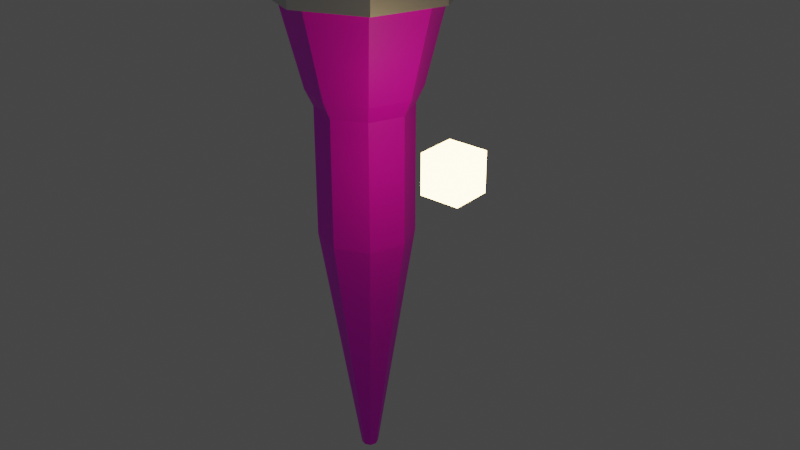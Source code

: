 # Source: torch.blend  (saved by Blender 3.6.13; exported with 4.5.12 LTS)
import bpy
from mathutils import Matrix  # noqa: F401  (used for matrix-valued properties, if any)

bpy.ops.wm.read_factory_settings(use_empty=True)
scene = bpy.context.scene
scene.name = 'Scene'

# ---- collections
col_collection = bpy.data.collections.new('Collection'); scene.collection.children.link(col_collection)

# ---- images (referenced by path relative to the original .blend; pixels are not part of the script)
import os
ASSET_DIR = os.environ.get("B2B_ASSET_DIR", "")  # directory of the original .blend (textures are referenced by path, not embedded)
HERE = os.path.dirname(os.path.abspath(__file__))  # packed textures are extracted next to this script under _unpacked/

def load_image(name, relpath, width, height, colorspace="sRGB"):
    """Load a texture the original file referenced (path relative to the .blend, or extracted next to this script)."""
    p = next((c for c in (os.path.join(HERE, relpath), os.path.join(ASSET_DIR, relpath)) if relpath and os.path.exists(c)), "")
    if p:
        img = bpy.data.images.load(p, check_existing=True)
        img.name = name
    else:  # same state as the original file: an image datablock whose file is absent (Cycles renders it pink)
        img = bpy.data.images.new(name, width, height)
        img.source = "FILE"
        img.filepath = "//" + (relpath or name)
    img.colorspace_settings.name = colorspace
    return img
img_wood060_2k_jpg_color_jpg = load_image('Wood060_2K-JPG_Color.jpg', 'Material/Wood060_2K-JPG_Color.jpg', 1024, 1024, 'sRGB')
img_wood060_2k_jpg_color_jpg_002 = load_image('Wood060_2K-JPG_Color.jpg.002', 'Wood060_2K-JPG_Color.jpg', 1024, 1024, 'sRGB')

# ---- materials (node trees are filled in below, after node groups)
mat_material = bpy.data.materials.new('Material')
mat_material.use_transparent_shadow = False
mat_material_001 = bpy.data.materials.new('Material.001')
mat_material_001.use_transparent_shadow = False
mat_material_007 = bpy.data.materials.new('Material.007')
mat_material_007.use_transparent_shadow = False
mat_material_006 = bpy.data.materials.new('Material.006')
mat_material_006.use_transparent_shadow = False
mat_material_005 = bpy.data.materials.new('Material.005')
mat_material_005.use_transparent_shadow = False

# ---- material node trees
mat_material.use_nodes = True; mat_material.node_tree.nodes.clear()
_N = mat_material.node_tree.nodes; _L = mat_material.node_tree.links
n0 = _N.new('ShaderNodeBsdfPrincipled'); n0.name = 'Principled BSDF'; n0.location = (10, 300)
n0.distribution = 'GGX'
n0.subsurface_method = 'RANDOM_WALK_SKIN'
n0.inputs[3].default_value = 1.45
n0.inputs[27].default_value = (0.0, 0.0, 0.0, 1.0)
n0.inputs[28].default_value = 1.0
n1 = _N.new('ShaderNodeOutputMaterial'); n1.name = 'Material Output'; n1.location = (300, 300)
n2 = _N.new('ShaderNodeTexImage'); n2.name = 'Image Texture'; n2.location = (-280, 275)
n2.image = img_wood060_2k_jpg_color_jpg
_L.new(n0.outputs[0], n1.inputs[0])
_L.new(n2.outputs[0], n0.inputs[0])
n1.is_active_output = True
mat_material_001.use_nodes = True; mat_material_001.node_tree.nodes.clear()
_N = mat_material_001.node_tree.nodes; _L = mat_material_001.node_tree.links
n0 = _N.new('ShaderNodeOutputMaterial'); n0.name = 'Material Output'; n0.location = (300, 300)
n1 = _N.new('ShaderNodeBsdfAnisotropic'); n1.name = 'Glossy BSDF'; n1.location = (10, 300)
n1.distribution = 'GGX'
_L.new(n1.outputs[0], n0.inputs[0])
n0.is_active_output = True
mat_material_007.use_nodes = True; mat_material_007.node_tree.nodes.clear()
_N = mat_material_007.node_tree.nodes; _L = mat_material_007.node_tree.links
n0 = _N.new('ShaderNodeOutputMaterial'); n0.name = 'Material Output'; n0.location = (87, 277)
n1 = _N.new('ShaderNodeEmission'); n1.name = 'Emission'; n1.location = (-158, 240)
n1.inputs[1].default_value = 16.6
n2 = _N.new('ShaderNodeMath'); n2.name = 'Math'; n2.location = (-718, 194)
n2.operation = 'MULTIPLY'
n2.inputs[1].default_value = 1.0
n3 = _N.new('ShaderNodeMath'); n3.name = 'Math.001'; n3.location = (-952, 204)
n3.operation = 'DIVIDE'
n3.inputs[1].default_value = 7.6
n4 = _N.new('ShaderNodeSeparateXYZ'); n4.name = 'Separate XYZ'; n4.location = (-1192, 220)
n5 = _N.new('ShaderNodeObjectInfo'); n5.name = 'Object Info'; n5.location = (-1413, 218)
n6 = _N.new('ShaderNodeValToRGB'); n6.name = 'Color Ramp'; n6.location = (-465, 240)
while len(n6.color_ramp.elements) > 1: n6.color_ramp.elements.remove(n6.color_ramp.elements[-1])
n6.color_ramp.elements[0].position = 0.0; n6.color_ramp.elements[0].color = (1.0, 0.8714, 0.402, 1.0)
_e = n6.color_ramp.elements.new(0.05818); _e.color = (0.3613, 0.04666, 0.0, 1.0)
_L.new(n1.outputs[0], n0.inputs[0])
_L.new(n6.outputs[0], n1.inputs[0])
_L.new(n2.outputs[0], n6.inputs[0])
_L.new(n3.outputs[0], n2.inputs[0])
_L.new(n4.outputs[2], n3.inputs[0])
_L.new(n5.outputs[0], n4.inputs[0])
n0.is_active_output = True
mat_material_006.use_nodes = True; mat_material_006.node_tree.nodes.clear()
_N = mat_material_006.node_tree.nodes; _L = mat_material_006.node_tree.links
n0 = _N.new('ShaderNodeBsdfPrincipled'); n0.name = 'Principled BSDF'; n0.location = (10, 300)
n0.distribution = 'GGX'
n0.subsurface_method = 'RANDOM_WALK_SKIN'
n0.inputs[3].default_value = 1.45
n0.inputs[27].default_value = (0.0, 0.0, 0.0, 1.0)
n0.inputs[28].default_value = 1.0
n1 = _N.new('ShaderNodeOutputMaterial'); n1.name = 'Material Output'; n1.location = (300, 300)
n2 = _N.new('ShaderNodeTexImage'); n2.name = 'Image Texture'; n2.location = (-280, 275)
n2.image = img_wood060_2k_jpg_color_jpg_002
_L.new(n0.outputs[0], n1.inputs[0])
_L.new(n2.outputs[0], n0.inputs[0])
n1.is_active_output = True
mat_material_005.use_nodes = True; mat_material_005.node_tree.nodes.clear()
_N = mat_material_005.node_tree.nodes; _L = mat_material_005.node_tree.links
n0 = _N.new('ShaderNodeOutputMaterial'); n0.name = 'Material Output'; n0.location = (300, 300)
n1 = _N.new('ShaderNodeBsdfAnisotropic'); n1.name = 'Glossy BSDF'; n1.location = (10, 300)
n1.distribution = 'GGX'
_L.new(n1.outputs[0], n0.inputs[0])
n0.is_active_output = True

# ---- world
world_world = bpy.data.worlds.new('World'); scene.world = world_world
world_world.use_nodes = True; world_world.node_tree.nodes.clear()
_N = world_world.node_tree.nodes; _L = world_world.node_tree.links
n0 = _N.new('ShaderNodeOutputWorld'); n0.name = 'World Output'; n0.location = (300, 300)
n1 = _N.new('ShaderNodeBackground'); n1.name = 'Background'; n1.location = (10, 300)
n1.inputs[0].default_value = (0.05088, 0.05088, 0.05088, 1.0)
_L.new(n1.outputs[0], n0.inputs[0])
n0.is_active_output = True
world_world.color = (0.05088, 0.05088, 0.05088)
world_world.use_sun_shadow = False
world_world.sun_shadow_jitter_overblur = 0.0

# ---- meshes
me_cylinder = bpy.data.meshes.new('Cylinder')
me_cylinder.from_pydata([(0.0, 1.0, -1.245), (1.368e-09, 1.63, 4.329), (0.7071, 0.7071, -1.245), (1.153, 1.153, 4.329), (1.0, 0.0, -1.245), (1.63, 2.806e-09, 4.329), (0.7071, -0.7071, -1.245), (1.153, -1.153, 4.329), (0.0, -1.0, -1.245), (1.368e-09, -1.63, 4.329), (-0.7071, -0.7071, -1.245), (-1.153, -1.153, 4.329), (-1.0, 0.0, -1.245), (-1.63, 2.806e-09, 4.329), (-0.7071, 0.7071, -1.245), (-1.153, 1.153, 4.329), (6.112e-09, 0.1796, -6.617), (0.127, 0.127, -6.617), (0.1796, 0.0, -6.617), (0.127, -0.127, -6.617), (6.112e-09, -0.1796, -6.617), (-0.127, -0.127, -6.617), (-0.1796, 0.0, -6.617), (-0.127, 0.127, -6.617), (1.368e-09, 1.65, 3.843), (1.167, 1.167, 3.843), (1.65, 2.806e-09, 3.843), (1.167, -1.167, 3.843), (1.368e-09, -1.65, 3.843), (-1.167, -1.167, 3.843), (-1.65, 2.806e-09, 3.843), (-1.167, 1.167, 3.843), (0.8253, 0.8253, 1.879), (1.167, 0.0, 1.879), (0.8253, -0.8253, 1.879), (-4.151e-10, -1.167, 1.879), (-0.8253, -0.8253, 1.879), (-1.167, 0.0, 1.879), (-0.8253, 0.8253, 1.879), (-4.151e-10, 1.167, 1.879), (0.7071, 0.7071, 1.524), (1.0, 0.0, 1.524), (0.7071, -0.7071, 1.524), (0.0, -1.0, 1.524), (-0.7071, -0.7071, 1.524), (-1.0, 0.0, 1.524), (-0.7071, 0.7071, 1.524), (0.0, 1.0, 1.524), (0.7071, 0.7071, 0.875), (1.0, 0.0, 0.875), (0.7071, -0.7071, 0.875), (0.0, -1.0, 0.875), (-0.7071, -0.7071, 0.875), (-1.0, 0.0, 0.875), (-0.7071, 0.7071, 0.875), (0.0, 1.0, 0.875), (1.41, 1.41, 5.012), (1.368e-09, 1.994, 5.012), (1.368e-09, 1.994, 3.843), (1.994, 2.806e-09, 5.012), (1.41, -1.41, 5.012), (1.368e-09, -1.994, 5.012), (-1.41, -1.41, 5.012), (-1.994, 2.806e-09, 5.012), (-1.41, 1.41, 5.012), (1.41, 1.41, 3.843), (1.994, 2.806e-09, 3.843), (1.41, -1.41, 3.843), (1.368e-09, -1.994, 3.843), (-1.41, -1.41, 3.843), (-1.994, 2.806e-09, 3.843), (-1.41, 1.41, 3.843), (1.167, 1.167, 5.012), (1.368e-09, 1.65, 5.012), (1.65, 2.806e-09, 5.012), (1.167, -1.167, 5.012), (1.368e-09, -1.65, 5.012), (-1.167, -1.167, 5.012), (-1.65, 2.806e-09, 5.012), (-1.167, 1.167, 5.012)], [], [(78, 79, 64, 63), (72, 74, 59, 56), (31, 30, 70, 71), (24, 31, 71, 58), (75, 76, 61, 60), (25, 24, 58, 65), (3, 1, 15, 13, 11, 9, 7, 5), (77, 78, 63, 62), (26, 25, 65, 66), (6, 8, 20, 19), (16, 17, 18, 19, 20, 21, 22, 23), (12, 14, 23, 22), (2, 4, 18, 17), (8, 10, 21, 20), (14, 0, 16, 23), (0, 2, 17, 16), (4, 6, 19, 18), (10, 12, 22, 21), (38, 31, 24, 39), (37, 30, 31, 38), (36, 29, 30, 37), (35, 28, 29, 36), (34, 27, 28, 35), (33, 26, 27, 34), (32, 25, 26, 33), (39, 24, 25, 32), (47, 39, 32, 40), (40, 32, 33, 41), (41, 33, 34, 42), (42, 34, 35, 43), (43, 35, 36, 44), (44, 36, 37, 45), (45, 37, 38, 46), (46, 38, 39, 47), (54, 46, 47, 55), (53, 45, 46, 54), (52, 44, 45, 53), (51, 43, 44, 52), (50, 42, 43, 51), (49, 41, 42, 50), (48, 40, 41, 49), (55, 47, 40, 48), (0, 55, 48, 2), (2, 48, 49, 4), (4, 49, 50, 6), (6, 50, 51, 8), (8, 51, 52, 10), (10, 52, 53, 12), (12, 53, 54, 14), (14, 54, 55, 0), (48, 55, 54, 53, 52, 51, 50, 49), (58, 57, 56, 65), (65, 56, 59, 66), (66, 59, 60, 67), (67, 60, 61, 68), (68, 61, 62, 69), (69, 62, 63, 70), (70, 63, 64, 71), (71, 64, 57, 58), (30, 29, 69, 70), (76, 77, 62, 61), (29, 28, 68, 69), (28, 27, 67, 68), (74, 75, 60, 59), (79, 73, 57, 64), (73, 72, 56, 57), (27, 26, 66, 67), (1, 3, 72, 73), (3, 5, 74, 72), (5, 7, 75, 74), (7, 9, 76, 75), (9, 11, 77, 76), (11, 13, 78, 77), (13, 15, 79, 78), (15, 1, 73, 79)])
me_cylinder.polygons.foreach_set('material_index', [1, 1, 1, 1, 1, 1, 0, 1, 1, 0, 0, 0, 0, 0, 0, 0, 0, 0, 0, 0, 0, 0, 0, 0, 0, 0, 0, 0, 0, 0, 0, 0, 0, 0, 0, 0, 0, 0, 0, 0, 0, 0, 0, 0, 0, 0, 0, 0, 0, 0, 0, 1, 1, 1, 1, 1, 1, 1, 1, 1, 1, 1, 1, 1, 1, 1, 1, 1, 1, 1, 1, 1, 1, 1, 1])
_uv = me_cylinder.uv_layers.new(name='UVMap')
_uv.uv.foreach_set('vector', [0.01, 0.25, 0.08029, 0.4197, 0.08029, 0.4197, 0.01, 0.25, 0.4197, 0.4197, 0.49, 0.25, 0.49, 0.25, 0.4197, 0.4197, 0.125, 0.9568, 0.25, 0.9568, 0.25, 0.9568, 0.125, 0.9568, 0.0, 0.9568, 0.125, 0.9568, 0.125, 0.9568, 0.0, 0.9568, 0.4197, 0.08029, 0.25, 0.01, 0.25, 0.01, 0.4197, 0.08029, 0.875, 0.9568, 1.0, 0.9568, 1.0, 0.9568, 0.875, 0.9568, 0.4177, 0.4177, 0.25, 0.4872, 0.0823, 0.4177, 0.01284, 0.25, 0.0823, 0.0823, 0.25, 0.01284, 0.4177, 0.0823, 0.4872, 0.25, 0.08029, 0.08029, 0.01, 0.25, 0.01, 0.25, 0.08029, 0.08029, 0.75, 0.9568, 0.875, 0.9568, 0.875, 0.9568, 0.75, 0.9568, 0.625, 0.5, 0.5, 0.5, 0.5, 0.5, 0.625, 0.5, 0.75, 0.49, 0.9197, 0.4197, 0.99, 0.25, 0.9197, 0.08029, 0.75, 0.01, 0.5803, 0.08029, 0.51, 0.25, 0.5803, 0.4197, 0.25, 0.5, 0.125, 0.5, 0.125, 0.5, 0.25, 0.5, 0.875, 0.5, 0.75, 0.5, 0.75, 0.5, 0.875, 0.5, 0.5, 0.5, 0.375, 0.5, 0.375, 0.5, 0.5, 0.5, 0.125, 0.5, 0.0, 0.5, 0.0, 0.5, 0.125, 0.5, 1.0, 0.5, 0.875, 0.5, 0.875, 0.5, 1.0, 0.5, 0.75, 0.5, 0.625, 0.5, 0.625, 0.5, 0.75, 0.5, 0.375, 0.5, 0.25, 0.5, 0.25, 0.5, 0.375, 0.5, 0.125, 0.8481, 0.125, 0.9568, 0.0, 0.9568, 0.0, 0.8481, 0.25, 0.8481, 0.25, 0.9568, 0.125, 0.9568, 0.125, 0.8481, 0.375, 0.8481, 0.375, 0.9568, 0.25, 0.9568, 0.25, 0.8481, 0.5, 0.8481, 0.5, 0.9568, 0.375, 0.9568, 0.375, 0.8481, 0.625, 0.8481, 0.625, 0.9568, 0.5, 0.9568, 0.5, 0.8481, 0.75, 0.8481, 0.75, 0.9568, 0.625, 0.9568, 0.625, 0.8481, 0.875, 0.8481, 0.875, 0.9568, 0.75, 0.9568, 0.75, 0.8481, 1.0, 0.8481, 1.0, 0.9568, 0.875, 0.9568, 0.875, 0.8481, 1.0, 0.8215, 1.0, 0.8481, 0.875, 0.8481, 0.875, 0.8215, 0.875, 0.8215, 0.875, 0.8481, 0.75, 0.8481, 0.75, 0.8215, 0.75, 0.8215, 0.75, 0.8481, 0.625, 0.8481, 0.625, 0.8215, 0.625, 0.8215, 0.625, 0.8481, 0.5, 0.8481, 0.5, 0.8215, 0.5, 0.8215, 0.5, 0.8481, 0.375, 0.8481, 0.375, 0.8215, 0.375, 0.8215, 0.375, 0.8481, 0.25, 0.8481, 0.25, 0.8215, 0.25, 0.8215, 0.25, 0.8481, 0.125, 0.8481, 0.125, 0.8215, 0.125, 0.8215, 0.125, 0.8481, 0.0, 0.8481, 0.0, 0.8215, 0.125, 0.7894, 0.125, 0.8215, 0.0, 0.8215, 0.0, 0.7894, 0.25, 0.7894, 0.25, 0.8215, 0.125, 0.8215, 0.125, 0.7894, 0.375, 0.7894, 0.375, 0.8215, 0.25, 0.8215, 0.25, 0.7894, 0.5, 0.7894, 0.5, 0.8215, 0.375, 0.8215, 0.375, 0.7894, 0.625, 0.7894, 0.625, 0.8215, 0.5, 0.8215, 0.5, 0.7894, 0.75, 0.7894, 0.75, 0.8215, 0.625, 0.8215, 0.625, 0.7894, 0.875, 0.7894, 0.875, 0.8215, 0.75, 0.8215, 0.75, 0.7894, 1.0, 0.7894, 1.0, 0.8215, 0.875, 0.8215, 0.875, 0.7894, 1.0, 0.5, 1.0, 0.7894, 0.875, 0.7894, 0.875, 0.5, 0.875, 0.5, 0.875, 0.7894, 0.75, 0.7894, 0.75, 0.5, 0.75, 0.5, 0.75, 0.7894, 0.625, 0.7894, 0.625, 0.5, 0.625, 0.5, 0.625, 0.7894, 0.5, 0.7894, 0.5, 0.5, 0.5, 0.5, 0.5, 0.7894, 0.375, 0.7894, 0.375, 0.5, 0.375, 0.5, 0.375, 0.7894, 0.25, 0.7894, 0.25, 0.5, 0.25, 0.5, 0.25, 0.7894, 0.125, 0.7894, 0.125, 0.5, 0.125, 0.5, 0.125, 0.7894, 0.0, 0.7894, 0.0, 0.5, 0.875, 0.7894, 1.0, 0.7894, 0.125, 0.7894, 0.25, 0.7894, 0.375, 0.7894, 0.5, 0.7894, 0.625, 0.7894, 0.75, 0.7894, 1.0, 0.9568, 1.0, 1.0, 0.875, 1.0, 0.875, 0.9568, 0.875, 0.9568, 0.875, 1.0, 0.75, 1.0, 0.75, 0.9568, 0.75, 0.9568, 0.75, 1.0, 0.625, 1.0, 0.625, 0.9568, 0.625, 0.9568, 0.625, 1.0, 0.5, 1.0, 0.5, 0.9568, 0.5, 0.9568, 0.5, 1.0, 0.375, 1.0, 0.375, 0.9568, 0.375, 0.9568, 0.375, 1.0, 0.25, 1.0, 0.25, 0.9568, 0.25, 0.9568, 0.25, 1.0, 0.125, 1.0, 0.125, 0.9568, 0.125, 0.9568, 0.125, 1.0, 0.0, 1.0, 0.0, 0.9568, 0.25, 0.9568, 0.375, 0.9568, 0.375, 0.9568, 0.25, 0.9568, 0.25, 0.01, 0.08029, 0.08029, 0.08029, 0.08029, 0.25, 0.01, 0.375, 0.9568, 0.5, 0.9568, 0.5, 0.9568, 0.375, 0.9568, 0.5, 0.9568, 0.625, 0.9568, 0.625, 0.9568, 0.5, 0.9568, 0.49, 0.25, 0.4197, 0.08029, 0.4197, 0.08029, 0.49, 0.25, 0.08029, 0.4197, 0.25, 0.49, 0.25, 0.49, 0.08029, 0.4197, 0.25, 0.49, 0.4197, 0.4197, 0.4197, 0.4197, 0.25, 0.49, 0.625, 0.9568, 0.75, 0.9568, 0.75, 0.9568, 0.625, 0.9568, 0.25, 0.4872, 0.4177, 0.4177, 0.4197, 0.4197, 0.25, 0.49, 0.4177, 0.4177, 0.4872, 0.25, 0.49, 0.25, 0.4197, 0.4197, 0.4872, 0.25, 0.4177, 0.0823, 0.4197, 0.08029, 0.49, 0.25, 0.4177, 0.0823, 0.25, 0.01284, 0.25, 0.01, 0.4197, 0.08029, 0.25, 0.01284, 0.0823, 0.0823, 0.08029, 0.08029, 0.25, 0.01, 0.0823, 0.0823, 0.01284, 0.25, 0.01, 0.25, 0.08029, 0.08029, 0.01284, 0.25, 0.0823, 0.4177, 0.08029, 0.4197, 0.01, 0.25, 0.0823, 0.4177, 0.25, 0.4872, 0.25, 0.49, 0.08029, 0.4197])
me_cylinder.materials.append(mat_material)
me_cylinder.materials.append(mat_material_001)
me_cylinder.update()
me_cylinder_004 = bpy.data.meshes.new('Cylinder.004')
me_cylinder_004.from_pydata([(1.368e-09, 1.63, 4.575), (1.153, 1.153, 4.575), (-1.153, 1.153, 4.575), (-1.63, 2.806e-09, 4.575), (-1.153, -1.153, 4.575), (1.368e-09, -1.63, 4.575), (1.153, -1.153, 4.575), (1.63, 2.806e-09, 4.575)], [], [(1, 0, 2, 3, 4, 5, 6, 7)])
_uv = me_cylinder_004.uv_layers.new(name='UVMap')
_uv.uv.foreach_set('vector', [0.4177, 0.4177, 0.25, 0.4872, 0.0823, 0.4177, 0.01284, 0.25, 0.0823, 0.0823, 0.25, 0.01284, 0.4177, 0.0823, 0.4872, 0.25])
me_cylinder_004.materials.append(mat_material)
me_cylinder_004.materials.append(mat_material_001)
me_cylinder_004.update()
me_cube_002 = bpy.data.meshes.new('Cube.002')
me_cube_002.from_pydata([(-1.0, -1.0, -1.0), (-1.0, -1.0, 1.0), (-1.0, 1.0, -1.0), (-1.0, 1.0, 1.0), (1.0, -1.0, -1.0), (1.0, -1.0, 1.0), (1.0, 1.0, -1.0), (1.0, 1.0, 1.0)], [], [(0, 1, 3, 2), (2, 3, 7, 6), (6, 7, 5, 4), (4, 5, 1, 0), (2, 6, 4, 0), (7, 3, 1, 5)])
_uv = me_cube_002.uv_layers.new(name='UVMap')
_uv.uv.foreach_set('vector', [0.375, 0.0, 0.625, 0.0, 0.625, 0.25, 0.375, 0.25, 0.375, 0.25, 0.625, 0.25, 0.625, 0.5, 0.375, 0.5, 0.375, 0.5, 0.625, 0.5, 0.625, 0.75, 0.375, 0.75, 0.375, 0.75, 0.625, 0.75, 0.625, 1.0, 0.375, 1.0, 0.125, 0.5, 0.375, 0.5, 0.375, 0.75, 0.125, 0.75, 0.625, 0.5, 0.875, 0.5, 0.875, 0.75, 0.625, 0.75])
me_cube_002.materials.append(mat_material_007)
me_cube_002.update()
me_cylinder_005 = bpy.data.meshes.new('Cylinder.005')
me_cylinder_005.from_pydata([(1.368e-09, 1.63, 4.575), (1.153, 1.153, 4.575), (-1.153, 1.153, 4.575), (-1.63, 2.806e-09, 4.575), (-1.153, -1.153, 4.575), (1.368e-09, -1.63, 4.575), (1.153, -1.153, 4.575), (1.63, 2.806e-09, 4.575)], [], [(1, 0, 2, 3, 4, 5, 6, 7)])
_uv = me_cylinder_005.uv_layers.new(name='UVMap')
_uv.uv.foreach_set('vector', [0.4177, 0.4177, 0.25, 0.4872, 0.0823, 0.4177, 0.01284, 0.25, 0.0823, 0.0823, 0.25, 0.01284, 0.4177, 0.0823, 0.4872, 0.25])
me_cylinder_005.materials.append(mat_material_006)
me_cylinder_005.materials.append(mat_material_005)
me_cylinder_005.update()

# ---- objects
ob_cylinder = bpy.data.objects.new('Cylinder', me_cylinder)
ob_cylinder_001 = bpy.data.objects.new('Cylinder.001', me_cylinder_004)
ob_cube = bpy.data.objects.new('Cube', me_cube_002)
ob_cylinder_002 = bpy.data.objects.new('Cylinder.002', me_cylinder_005)

# ---- transforms, parenting, visibility, modifiers, constraints
ob_cylinder.location = (-0.4867, -0.4852, 0.1556)
ob_cylinder.scale = (0.03085, 0.03085, 0.03085)
ob_cylinder.show_instancer_for_render = False
_m = ob_cylinder.modifiers.new('Subdivision', 'SUBSURF')
_m.subdivision_type = 'SIMPLE'
_m.levels = 6
ob_cylinder_001.location = (-0.4867, -0.4852, 0.1556)
ob_cylinder_001.scale = (0.03085, 0.03085, 0.03085)
_m = ob_cylinder_001.modifiers.new('Subdivision', 'SUBSURF')
_m.subdivision_type = 'SIMPLE'
_m.levels = 6
_m = ob_cylinder_001.modifiers.new('ParticleSystem', 'PARTICLE_SYSTEM')
ob_cube.location = (-0.3807, -0.5368, 0.2062)
ob_cube.scale = (0.01191, 0.01191, 0.01191)
ob_cylinder_002.location = (-0.4867, -0.4852, 0.1551)
ob_cylinder_002.rotation_euler = (0.0, -0.0, -3.145)
ob_cylinder_002.scale = (0.03085, 0.03085, 0.03085)
ob_cylinder_002.show_instancer_for_render = False
_m = ob_cylinder_002.modifiers.new('Subdivision', 'SUBSURF')
_m.subdivision_type = 'SIMPLE'
_m.levels = 6
_m = ob_cylinder_002.modifiers.new('ParticleSystem', 'PARTICLE_SYSTEM')

# ---- collection membership
col_collection.objects.link(ob_cylinder)
col_collection.objects.link(ob_cylinder_001)
col_collection.objects.link(ob_cube)
col_collection.objects.link(ob_cylinder_002)

# ---- scene / render settings (as saved in the file)
scene.frame_start = 1; scene.frame_end = 250; scene.frame_set(150)
scene.render.engine = 'BLENDER_EEVEE_NEXT'
scene.render.frame_map_new = 900
scene.cycles.sampling_pattern = 'TABULATED_SOBOL'
scene.view_settings.view_transform = 'Filmic'
bpy.context.view_layer.update()

# ---- added for rendering (the .blend has no active camera): camera
cam_auto = bpy.data.cameras.new('AutoCamera')
cam_auto.lens = 50.0
cam_auto.sensor_width = 36.0
cam_auto.clip_end = 1000.0
ob_auto_camera = bpy.data.objects.new('AutoCamera', cam_auto)
scene.collection.objects.link(ob_auto_camera)
ob_auto_camera.location = (-0.0697808, -0.952668, 0.441869)
ob_auto_camera.rotation_euler = (1.09748, -7.21219e-08, 0.694738)
scene.camera = ob_auto_camera
bpy.context.view_layer.update()
